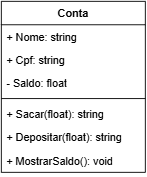

The diagram above was exported from draw.io. Its source (the exported page's mxGraphModel, read from the mxfile embedded in the PNG):
<mxGraphModel dx="1426" dy="785" grid="1" gridSize="10" guides="1" tooltips="1" connect="1" arrows="1" fold="1" page="1" pageScale="1" pageWidth="827" pageHeight="1169" math="0" shadow="0">
  <root>
    <mxCell id="0" />
    <mxCell id="1" parent="0" />
    <mxCell id="VdoVmg5dH6FP3r-w97N8-1" value="Conta" style="swimlane;fontStyle=1;align=center;verticalAlign=top;childLayout=stackLayout;horizontal=1;startSize=26;horizontalStack=0;resizeParent=1;resizeParentMax=0;resizeLast=0;collapsible=1;marginBottom=0;whiteSpace=wrap;html=1;" parent="1" vertex="1">
      <mxGeometry x="290" y="250" width="160" height="190" as="geometry" />
    </mxCell>
    <mxCell id="VdoVmg5dH6FP3r-w97N8-2" value="+ Nome: string" style="text;strokeColor=none;fillColor=none;align=left;verticalAlign=top;spacingLeft=4;spacingRight=4;overflow=hidden;rotatable=0;points=[[0,0.5],[1,0.5]];portConstraint=eastwest;whiteSpace=wrap;html=1;" parent="VdoVmg5dH6FP3r-w97N8-1" vertex="1">
      <mxGeometry y="26" width="160" height="26" as="geometry" />
    </mxCell>
    <mxCell id="VdoVmg5dH6FP3r-w97N8-5" value="+ Cpf: string" style="text;strokeColor=none;fillColor=none;align=left;verticalAlign=top;spacingLeft=4;spacingRight=4;overflow=hidden;rotatable=0;points=[[0,0.5],[1,0.5]];portConstraint=eastwest;whiteSpace=wrap;html=1;" parent="VdoVmg5dH6FP3r-w97N8-1" vertex="1">
      <mxGeometry y="52" width="160" height="26" as="geometry" />
    </mxCell>
    <mxCell id="VdoVmg5dH6FP3r-w97N8-6" value="- Saldo: float" style="text;strokeColor=none;fillColor=none;align=left;verticalAlign=top;spacingLeft=4;spacingRight=4;overflow=hidden;rotatable=0;points=[[0,0.5],[1,0.5]];portConstraint=eastwest;whiteSpace=wrap;html=1;" parent="VdoVmg5dH6FP3r-w97N8-1" vertex="1">
      <mxGeometry y="78" width="160" height="26" as="geometry" />
    </mxCell>
    <mxCell id="VdoVmg5dH6FP3r-w97N8-3" value="" style="line;strokeWidth=1;fillColor=none;align=left;verticalAlign=middle;spacingTop=-1;spacingLeft=3;spacingRight=3;rotatable=0;labelPosition=right;points=[];portConstraint=eastwest;strokeColor=inherit;" parent="VdoVmg5dH6FP3r-w97N8-1" vertex="1">
      <mxGeometry y="104" width="160" height="8" as="geometry" />
    </mxCell>
    <mxCell id="VdoVmg5dH6FP3r-w97N8-4" value="+ Sacar(float): string" style="text;strokeColor=none;fillColor=none;align=left;verticalAlign=top;spacingLeft=4;spacingRight=4;overflow=hidden;rotatable=0;points=[[0,0.5],[1,0.5]];portConstraint=eastwest;whiteSpace=wrap;html=1;" parent="VdoVmg5dH6FP3r-w97N8-1" vertex="1">
      <mxGeometry y="112" width="160" height="26" as="geometry" />
    </mxCell>
    <mxCell id="VdoVmg5dH6FP3r-w97N8-7" value="+ Depositar(float): string" style="text;strokeColor=none;fillColor=none;align=left;verticalAlign=top;spacingLeft=4;spacingRight=4;overflow=hidden;rotatable=0;points=[[0,0.5],[1,0.5]];portConstraint=eastwest;whiteSpace=wrap;html=1;" parent="VdoVmg5dH6FP3r-w97N8-1" vertex="1">
      <mxGeometry y="138" width="160" height="26" as="geometry" />
    </mxCell>
    <mxCell id="VdoVmg5dH6FP3r-w97N8-8" value="+ MostrarSaldo(): void" style="text;strokeColor=none;fillColor=none;align=left;verticalAlign=top;spacingLeft=4;spacingRight=4;overflow=hidden;rotatable=0;points=[[0,0.5],[1,0.5]];portConstraint=eastwest;whiteSpace=wrap;html=1;" parent="VdoVmg5dH6FP3r-w97N8-1" vertex="1">
      <mxGeometry y="164" width="160" height="26" as="geometry" />
    </mxCell>
  </root>
</mxGraphModel>